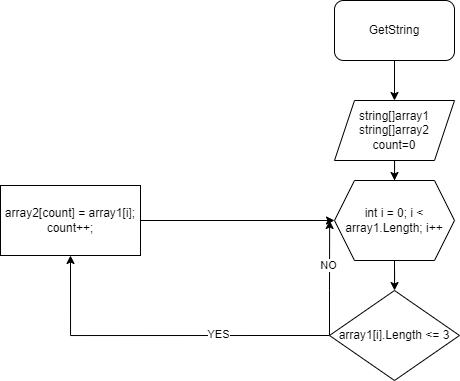

The diagram above was exported from draw.io. Its source (the exported page's mxGraphModel, read from the mxfile embedded in the PNG):
<mxGraphModel dx="737" dy="330" grid="1" gridSize="10" guides="1" tooltips="1" connect="1" arrows="1" fold="1" page="1" pageScale="1" pageWidth="827" pageHeight="1169" math="0" shadow="0">
  <root>
    <mxCell id="0" />
    <mxCell id="1" parent="0" />
    <mxCell id="g47Z_G2-aaqmTKdWjWvs-3" style="edgeStyle=orthogonalEdgeStyle;rounded=0;orthogonalLoop=1;jettySize=auto;html=1;exitX=0.5;exitY=1;exitDx=0;exitDy=0;entryX=0.5;entryY=0;entryDx=0;entryDy=0;" edge="1" parent="1" source="g47Z_G2-aaqmTKdWjWvs-1" target="g47Z_G2-aaqmTKdWjWvs-2">
      <mxGeometry relative="1" as="geometry" />
    </mxCell>
    <mxCell id="g47Z_G2-aaqmTKdWjWvs-1" value="GetString" style="rounded=1;whiteSpace=wrap;html=1;" vertex="1" parent="1">
      <mxGeometry x="354" y="40" width="120" height="60" as="geometry" />
    </mxCell>
    <mxCell id="g47Z_G2-aaqmTKdWjWvs-6" style="edgeStyle=orthogonalEdgeStyle;rounded=0;orthogonalLoop=1;jettySize=auto;html=1;entryX=0.5;entryY=0;entryDx=0;entryDy=0;" edge="1" parent="1" source="g47Z_G2-aaqmTKdWjWvs-2" target="g47Z_G2-aaqmTKdWjWvs-5">
      <mxGeometry relative="1" as="geometry" />
    </mxCell>
    <mxCell id="g47Z_G2-aaqmTKdWjWvs-2" value="string[]array1&lt;br&gt;string[]array2&lt;br&gt;count=0" style="shape=parallelogram;perimeter=parallelogramPerimeter;whiteSpace=wrap;html=1;fixedSize=1;" vertex="1" parent="1">
      <mxGeometry x="354" y="140" width="120" height="60" as="geometry" />
    </mxCell>
    <mxCell id="g47Z_G2-aaqmTKdWjWvs-7" style="edgeStyle=orthogonalEdgeStyle;rounded=0;orthogonalLoop=1;jettySize=auto;html=1;exitX=0.5;exitY=1;exitDx=0;exitDy=0;" edge="1" parent="1" source="g47Z_G2-aaqmTKdWjWvs-5" target="g47Z_G2-aaqmTKdWjWvs-8">
      <mxGeometry relative="1" as="geometry">
        <mxPoint x="414.28571428571433" y="330" as="targetPoint" />
      </mxGeometry>
    </mxCell>
    <mxCell id="g47Z_G2-aaqmTKdWjWvs-5" value="int i = 0; i &amp;lt; array1.Length; i++" style="shape=hexagon;perimeter=hexagonPerimeter2;whiteSpace=wrap;html=1;fixedSize=1;" vertex="1" parent="1">
      <mxGeometry x="354" y="220" width="120" height="80" as="geometry" />
    </mxCell>
    <mxCell id="g47Z_G2-aaqmTKdWjWvs-10" style="edgeStyle=orthogonalEdgeStyle;rounded=0;orthogonalLoop=1;jettySize=auto;html=1;exitX=0;exitY=0.5;exitDx=0;exitDy=0;entryX=0.5;entryY=1;entryDx=0;entryDy=0;" edge="1" parent="1" source="g47Z_G2-aaqmTKdWjWvs-8" target="g47Z_G2-aaqmTKdWjWvs-11">
      <mxGeometry relative="1" as="geometry">
        <mxPoint x="100" y="375.1428571428571" as="targetPoint" />
        <Array as="points">
          <mxPoint x="90" y="375" />
        </Array>
      </mxGeometry>
    </mxCell>
    <mxCell id="g47Z_G2-aaqmTKdWjWvs-15" value="YES" style="edgeLabel;html=1;align=center;verticalAlign=middle;resizable=0;points=[];" vertex="1" connectable="0" parent="g47Z_G2-aaqmTKdWjWvs-10">
      <mxGeometry x="-0.3428" y="-1" relative="1" as="geometry">
        <mxPoint as="offset" />
      </mxGeometry>
    </mxCell>
    <mxCell id="g47Z_G2-aaqmTKdWjWvs-13" style="edgeStyle=orthogonalEdgeStyle;rounded=0;orthogonalLoop=1;jettySize=auto;html=1;exitX=0;exitY=0.5;exitDx=0;exitDy=0;" edge="1" parent="1" source="g47Z_G2-aaqmTKdWjWvs-8">
      <mxGeometry relative="1" as="geometry">
        <mxPoint x="349.1428571428571" y="260" as="targetPoint" />
        <Array as="points">
          <mxPoint x="349" y="330" />
          <mxPoint x="349" y="330" />
        </Array>
      </mxGeometry>
    </mxCell>
    <mxCell id="g47Z_G2-aaqmTKdWjWvs-14" value="NO" style="edgeLabel;html=1;align=center;verticalAlign=middle;resizable=0;points=[];" vertex="1" connectable="0" parent="g47Z_G2-aaqmTKdWjWvs-13">
      <mxGeometry x="0.2218" y="1" relative="1" as="geometry">
        <mxPoint as="offset" />
      </mxGeometry>
    </mxCell>
    <mxCell id="g47Z_G2-aaqmTKdWjWvs-8" value="array1[i].Length &amp;lt;= 3" style="rhombus;whiteSpace=wrap;html=1;" vertex="1" parent="1">
      <mxGeometry x="349" y="330" width="130" height="90" as="geometry" />
    </mxCell>
    <mxCell id="g47Z_G2-aaqmTKdWjWvs-12" style="edgeStyle=orthogonalEdgeStyle;rounded=0;orthogonalLoop=1;jettySize=auto;html=1;entryX=0;entryY=0.5;entryDx=0;entryDy=0;" edge="1" parent="1" source="g47Z_G2-aaqmTKdWjWvs-11" target="g47Z_G2-aaqmTKdWjWvs-5">
      <mxGeometry relative="1" as="geometry" />
    </mxCell>
    <mxCell id="g47Z_G2-aaqmTKdWjWvs-11" value="array2[count] = array1[i]; &lt;br&gt;count++;" style="rounded=0;whiteSpace=wrap;html=1;" vertex="1" parent="1">
      <mxGeometry x="20" y="225" width="140" height="70" as="geometry" />
    </mxCell>
  </root>
</mxGraphModel>